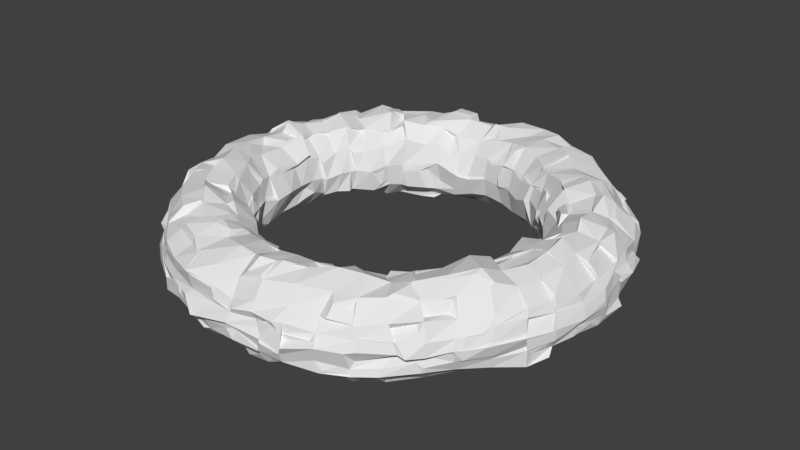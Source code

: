 # Source: station1.blend  (saved by Blender 2.79.0; exported with 4.5.12 LTS)
import bpy
from mathutils import Matrix  # noqa: F401  (used for matrix-valued properties, if any)

bpy.ops.wm.read_factory_settings(use_empty=True)
scene = bpy.context.scene
scene.name = 'Scene'

# ---- collections
col_collection_1 = bpy.data.collections.new('Collection 1'); scene.collection.children.link(col_collection_1)

# ---- world
world_world = bpy.data.worlds.new('World'); scene.world = world_world
world_world.color = (0.05088, 0.05088, 0.05088)
world_world.use_sun_shadow = False
world_world.sun_shadow_jitter_overblur = 0.0
world_world.cycles.sampling_method = 'MANUAL'

# ---- meshes
me_torus_001 = bpy.data.meshes.new('Torus.001')
me_torus_001.from_pydata([(1.26, -0.0007292, -0.008393), (1.218, -0.02986, 0.1405), (1.151, -0.0174, 0.1953), (0.9566, 0.02971, 0.2297), (0.8717, 0.02135, 0.1954), (0.7446, -0.01108, 0.1412), (0.7229, 0.01372, -0.01478), (0.7734, -0.008534, -0.1252), (0.8892, -0.01063, -0.1782), (0.9797, 0.02278, -0.2469), (1.139, -0.02598, -0.1995), (1.214, 0.01403, -0.1439), (1.234, 0.1731, 0.02665), (1.199, 0.1428, 0.1319), (1.112, 0.1521, 0.1941), (0.9819, 0.1084, 0.2115), (0.8966, 0.07461, 0.186), (0.7805, 0.08785, 0.1302), (0.7239, 0.09356, 0.0007448), (0.7592, 0.08738, -0.109), (0.8714, 0.1213, -0.2075), (0.9657, 0.1449, -0.2844), (1.113, 0.1461, -0.2105), (1.209, 0.1654, -0.1501), (1.231, 0.2881, 0.0291), (1.165, 0.3063, 0.1347), (1.073, 0.2879, 0.2199), (0.9491, 0.2365, 0.257), (0.7634, 0.1725, 0.1077), (0.7414, 0.1921, -0.007432), (0.7598, 0.1879, -0.1192), (0.8463, 0.2258, -0.228), (0.9831, 0.2628, -0.2744), (1.112, 0.311, -0.1987), (1.173, 0.2828, -0.1536), (1.179, 0.4543, 0.01485), (1.118, 0.4316, 0.1219), (1.008, 0.4188, 0.2013), (0.9368, 0.372, 0.2342), (0.7935, 0.3572, 0.2036), (0.765, 0.3615, 0.1725), (0.715, 0.267, -0.0366), (0.7397, 0.2496, -0.1379), (0.8532, 0.3623, -0.2205), (0.9678, 0.3609, -0.2155), (1.053, 0.4194, -0.1923), (1.085, 0.5065, -0.1059), (1.015, 0.608, 0.151), (0.9652, 0.5498, 0.2243), (0.9162, 0.5089, 0.2694), (0.7618, 0.3999, 0.211), (0.7216, 0.3964, 0.176), (0.6834, 0.362, -0.05005), (0.7077, 0.4156, -0.1314), (0.7766, 0.4828, -0.2076), (0.8778, 0.4754, -0.2053), (0.9672, 0.5468, -0.2095), (1.02, 0.6283, -0.113), (0.9746, 0.7942, -0.02433), (0.9462, 0.6947, 0.09535), (0.8961, 0.6583, 0.1998), (0.8402, 0.6247, 0.2836), (0.69, 0.536, 0.1957), (0.6446, 0.4942, 0.09048), (0.6303, 0.444, -0.003175), (0.6143, 0.498, -0.1195), (0.6826, 0.5429, -0.2119), (0.8288, 0.6516, -0.2468), (0.9027, 0.702, -0.2006), (0.9812, 0.7736, -0.1303), (0.9359, 0.88, -0.02583), (0.8743, 0.8008, 0.1006), (0.8076, 0.7847, 0.1998), (0.7124, 0.6817, 0.2568), (0.6016, 0.6088, 0.2209), (0.5476, 0.5965, 0.1185), (0.5204, 0.5428, 0.01402), (0.5378, 0.5754, -0.08784), (0.5944, 0.602, -0.1938), (0.7284, 0.7406, -0.2436), (0.8134, 0.7745, -0.2167), (0.8781, 0.855, -0.1275), (0.7796, 1.025, 0.01081), (0.6866, 0.8755, 0.2149), (0.5815, 0.7638, 0.2312), (0.4853, 0.6653, 0.21), (0.4698, 0.6494, 0.1196), (0.4977, 0.5462, -0.01526), (0.5091, 0.6051, -0.101), (0.543, 0.6622, -0.1959), (0.6243, 0.8066, -0.2358), (0.6807, 0.9062, -0.226), (0.7658, 0.9642, -0.1149), (0.6173, 1.091, -0.00488), (0.5491, 0.9697, 0.2328), (0.5012, 0.8473, 0.2443), (0.4342, 0.6967, 0.2087), (0.3846, 0.6583, 0.1092), (0.3501, 0.6494, 0.01025), (0.3885, 0.6853, -0.163), (0.4038, 0.7238, -0.1905), (0.5289, 0.8556, -0.2227), (0.5599, 0.9678, -0.2109), (0.6028, 1.056, -0.1437), (0.4598, 1.151, -0.009813), (0.4477, 1.164, 0.09204), (0.4377, 0.9898, 0.2454), (0.4054, 0.9224, 0.2567), (0.2826, 0.7108, 0.09112), (0.2768, 0.6822, -0.01841), (0.3344, 0.7206, -0.1492), (0.378, 0.8027, -0.1881), (0.4077, 0.9217, -0.2438), (0.4162, 1.011, -0.2272), (0.4616, 1.083, -0.1351), (0.3274, 1.175, -0.009996), (0.324, 1.172, 0.1361), (0.2708, 1.113, 0.2046), (0.1742, 0.8184, 0.2069), (0.2076, 0.7522, 0.1157), (0.1866, 0.7335, -0.005166), (0.2032, 0.7595, -0.1455), (0.227, 0.8395, -0.2155), (0.2383, 0.959, -0.2545), (0.3183, 1.095, -0.1744), (0.3279, 1.167, -0.102), (0.1759, 1.234, -0.01068), (0.1523, 1.205, 0.1419), (0.2011, 1.146, 0.214), (0.1321, 0.8289, 0.1991), (0.133, 0.7561, 0.121), (0.0934, 0.7598, -0.01389), (0.1167, 0.7849, -0.1319), (0.1152, 0.8849, -0.2432), (0.1252, 0.9883, -0.251), (0.1526, 1.106, -0.2032), (0.1616, 1.194, -0.1143), (-7.901e-05, 1.251, -0.0206), (-0.01326, 1.23, 0.1211), (-0.04565, 0.974, 0.2375), (-0.03417, 0.9046, 0.2017), (0.04653, 0.7681, 0.09768), (0.005159, 0.7644, -0.004129), (3.433e-05, 0.7879, -0.1171), (-0.05688, 0.858, -0.1985), (0.01761, 0.9707, -0.2457), (-0.02794, 1.067, -0.2061), (-0.01125, 1.165, -0.1046), (-0.1514, 1.225, -0.0457), (-0.1715, 1.219, 0.1097), (-0.08395, 0.9814, 0.2491), (-0.0885, 0.8928, 0.2051), (-0.09023, 0.7413, -0.02674), (-0.09549, 0.7805, -0.1322), (-0.1229, 0.873, -0.2146), (-0.1824, 0.9627, -0.2227), (-0.1507, 1.14, -0.1846), (-0.1509, 1.186, -0.1208), (-0.3091, 1.201, -0.005072), (-0.3218, 1.174, 0.09285), (-0.2821, 1.071, 0.2387), (-0.2821, 1.004, 0.2479), (-0.2939, 0.8474, 0.1617), (-0.2378, 0.7541, 0.08247), (-0.1604, 0.7173, -0.01882), (-0.1911, 0.7397, -0.1151), (-0.2136, 0.877, -0.2193), (-0.2555, 0.9867, -0.2179), (-0.2936, 1.108, -0.1887), (-0.3127, 1.17, -0.1452), (-0.4446, 1.151, 0.0486), (-0.4725, 1.121, 0.1186), (-0.3961, 1.058, 0.2461), (-0.375, 0.9755, 0.2605), (-0.3609, 0.8127, 0.2138), (-0.3275, 0.7307, 0.1435), (-0.3005, 0.7067, 0.03026), (-0.3015, 0.7392, -0.09248), (-0.3602, 0.76, -0.2293), (-0.3801, 0.8844, -0.2316), (-0.465, 1.027, -0.2222), (-0.4508, 1.1, -0.1511), (-0.616, 1.096, 0.002293), (-0.6444, 1.049, 0.1166), (-0.5067, 0.8444, 0.2429), (-0.432, 0.7502, 0.2238), (-0.3819, 0.697, 0.1272), (-0.3823, 0.6627, 0.01385), (-0.4522, 0.7362, -0.2362), (-0.5072, 0.8516, -0.2491), (-0.569, 0.9662, -0.2263), (-0.5932, 1.04, -0.126), (-0.7441, 0.9846, -0.04063), (-0.7521, 0.9694, 0.1126), (-0.7173, 0.8636, 0.2182), (-0.6266, 0.7938, 0.2344), (-0.5316, 0.6768, 0.2502), (-0.4678, 0.6341, 0.157), (-0.4813, 0.6143, 0.0008079), (-0.5063, 0.6189, -0.1351), (-0.5664, 0.6839, -0.2228), (-0.6397, 0.8061, -0.2711), (-0.711, 0.8647, -0.197), (-0.7366, 0.934, -0.107), (-0.8404, 0.8622, -0.02349), (-0.8381, 0.8365, 0.1224), (-0.7671, 0.8089, 0.2329), (-0.6756, 0.7527, 0.2504), (-0.6162, 0.6099, 0.1878), (-0.5715, 0.5411, 0.1164), (-0.5421, 0.5288, 0.005282), (-0.5438, 0.5621, -0.1251), (-0.607, 0.617, -0.228), (-0.6874, 0.7152, -0.2605), (-0.8267, 0.7634, -0.1948), (-0.8795, 0.8497, -0.09707), (-0.9349, 0.8045, -0.06538), (-0.923, 0.7625, 0.1282), (-0.8997, 0.6663, 0.227), (-0.8482, 0.5974, 0.2261), (-0.7066, 0.5348, 0.1952), (-0.6203, 0.4317, 0.108), (-0.5724, 0.4298, -0.009901), (-0.5817, 0.459, -0.1401), (-0.6747, 0.5527, -0.1821), (-0.8018, 0.6208, -0.2331), (-0.9321, 0.6575, -0.1864), (-0.9688, 0.7496, -0.1349), (-1.069, 0.602, 0.01587), (-0.9609, 0.5767, 0.2239), (-0.9006, 0.5169, 0.251), (-0.746, 0.4504, 0.2158), (-0.6676, 0.3847, 0.09941), (-0.647, 0.3838, -0.004663), (-0.6842, 0.3827, -0.133), (-0.7894, 0.4189, -0.1788), (-0.8955, 0.485, -0.2273), (-0.9967, 0.5684, -0.2068), (-1.058, 0.6161, -0.1628), (-1.108, 0.4702, 0.004234), (-1.103, 0.4146, 0.1467), (-1.028, 0.3787, 0.2081), (-0.9272, 0.3773, 0.2427), (-0.8217, 0.3346, 0.207), (-0.7529, 0.3117, 0.1332), (-0.7405, 0.3003, -0.1329), (-0.8164, 0.3165, -0.1788), (-0.926, 0.3923, -0.2292), (-1.031, 0.4536, -0.2053), (-1.113, 0.4691, -0.1319), (-1.218, 0.3204, -0.005896), (-1.153, 0.3299, 0.1414), (-1.073, 0.296, 0.2217), (-0.9746, 0.2651, 0.2482), (-0.8663, 0.2092, 0.2034), (-0.7613, 0.1942, 0.1098), (-0.7338, 0.1864, -0.01271), (-0.7733, 0.2196, -0.1275), (-0.843, 0.2294, -0.1973), (-0.9616, 0.2078, -0.2494), (-1.063, 0.2958, -0.1915), (-1.208, 0.3405, -0.0935), (-1.194, 0.2088, -0.02713), (-1.151, 0.1086, 0.1178), (-1.116, 0.1461, 0.1839), (-1.001, 0.1384, 0.2236), (-0.8565, 0.1538, 0.2055), (-0.7688, 0.1049, 0.1292), (-0.7472, 0.115, -0.006078), (-0.7627, 0.1446, -0.09446), (-0.8557, 0.1392, -0.2183), (-0.9992, 0.09491, -0.2352), (-1.109, 0.1229, -0.2138), (-1.171, 0.1198, -0.1365), (-1.223, 0.003419, 0.02512), (-1.204, -0.00353, 0.1431), (-1.147, 0.01116, 0.208), (-1.015, 0.007385, 0.2327), (-0.8928, 0.06873, 0.2192), (-0.775, 0.003123, 0.104), (-0.7471, 0.02776, -0.007083), (-0.7869, 0.00974, -0.1391), (-0.8643, 0.006799, -0.2312), (-0.9949, -0.01295, -0.2358), (-1.095, -0.004819, -0.2184), (-1.173, 0.008699, -0.1284), (-1.243, -0.1439, -0.01351), (-1.193, -0.1486, 0.124), (-1.133, -0.1831, 0.2149), (-1.013, -0.1405, 0.249), (-0.761, -0.1087, 0.1179), (-0.7114, -0.09478, 0.008751), (-0.7723, -0.1105, -0.1308), (-0.8753, -0.1188, -0.1863), (-0.9946, -0.1123, -0.2281), (-1.107, -0.1405, -0.2111), (-1.198, -0.1194, -0.1305), (-1.207, -0.3284, 0.0007991), (-1.174, -0.2942, 0.1324), (-1.093, -0.3093, 0.1873), (-0.9953, -0.2492, 0.2353), (-0.751, -0.1802, 0.1069), (-0.7002, -0.2011, 0.001233), (-0.7428, -0.2526, -0.1389), (-0.8548, -0.2452, -0.2306), (-0.9626, -0.3023, -0.2792), (-1.089, -0.3017, -0.2077), (-1.18, -0.3088, -0.1315), (-1.145, -0.5118, 0.03057), (-1.171, -0.4349, 0.1329), (-1.052, -0.4323, 0.2127), (-0.8973, -0.4325, 0.23), (-0.7775, -0.3334, 0.2034), (-0.7312, -0.3057, 0.1227), (-0.7163, -0.2867, 0.02604), (-0.7379, -0.3414, -0.1048), (-0.8386, -0.3337, -0.2291), (-0.9146, -0.3878, -0.2667), (-1.017, -0.4644, -0.2397), (-1.085, -0.4869, -0.1583), (-1.07, -0.6282, -0.01254), (-0.9645, -0.5329, 0.2307), (-0.8848, -0.503, 0.2384), (-0.719, -0.4636, 0.2126), (-0.6823, -0.4106, 0.1217), (-0.6659, -0.416, 0.02541), (-0.6874, -0.4056, -0.1086), (-0.7651, -0.4283, -0.2021), (-0.871, -0.4973, -0.2449), (-0.9803, -0.569, -0.2157), (-1.057, -0.6027, -0.1267), (-0.9814, -0.7476, -0.02019), (-0.9359, -0.7406, 0.1417), (-0.8841, -0.7165, 0.2061), (-0.7685, -0.6303, 0.2431), (-0.661, -0.5496, 0.1786), (-0.6417, -0.4765, 0.07206), (-0.6427, -0.4886, -0.005622), (-0.6385, -0.484, -0.1106), (-0.8168, -0.6042, -0.242), (-0.8898, -0.6982, -0.2086), (-0.971, -0.7254, -0.1385), (-0.8701, -0.9078, -0.04153), (-0.852, -0.8343, 0.1238), (-0.8313, -0.782, 0.1955), (-0.7169, -0.6999, 0.2715), (-0.6221, -0.6232, 0.2041), (-0.5571, -0.5371, 0.06665), (-0.5362, -0.5576, -0.01576), (-0.5765, -0.5529, -0.1038), (-0.6028, -0.6265, -0.2222), (-0.6665, -0.7014, -0.2641), (-0.8376, -0.7814, -0.2049), (-0.889, -0.8014, -0.1581), (-0.7727, -0.9742, -0.003724), (-0.7263, -0.9494, 0.1429), (-0.6739, -0.8754, 0.1785), (-0.6193, -0.7996, 0.2366), (-0.5492, -0.7109, 0.2194), (-0.4927, -0.6009, 0.07288), (-0.4565, -0.6176, -0.003513), (-0.4273, -0.6198, -0.08987), (-0.5141, -0.6762, -0.2254), (-0.6216, -0.7603, -0.2668), (-0.6898, -0.8744, -0.1775), (-0.7116, -0.9606, -0.131), (-0.6405, -1.068, 0.01178), (-0.5924, -1.07, 0.1383), (-0.5777, -0.9849, 0.1788), (-0.5044, -0.8762, 0.2161), (-0.4507, -0.7708, 0.2197), (-0.3964, -0.6554, 0.1006), (-0.3868, -0.6369, 0.01705), (-0.4036, -0.6714, -0.1271), (-0.4384, -0.7156, -0.1915), (-0.5036, -0.8494, -0.2428), (-0.5826, -0.9554, -0.2112), (-0.6295, -1.069, -0.1512), (-0.4711, -1.147, 0.007975), (-0.4522, -1.142, 0.1247), (-0.4163, -1.052, 0.1745), (-0.3777, -0.885, 0.2551), (-0.3472, -0.8176, 0.2257), (-0.3064, -0.7257, 0.1246), (-0.2993, -0.6734, -0.00918), (-0.3255, -0.7097, -0.1538), (-0.335, -0.7951, -0.2226), (-0.3797, -0.937, -0.2631), (-0.4334, -1.031, -0.2281), (-0.4861, -1.112, -0.1225), (-0.3142, -1.206, 0.003911), (-0.2755, -1.208, 0.1333), (-0.3171, -1.108, 0.1865), (-0.2761, -0.9233, 0.2488), (-0.2634, -0.8448, 0.2248), (-0.1794, -0.7695, 0.1083), (-0.1706, -0.7497, 0.009157), (-0.234, -0.7577, -0.1488), (-0.2286, -0.8108, -0.217), (-0.2955, -0.9718, -0.2646), (-0.2836, -1.06, -0.2152), (-0.3293, -1.152, -0.1305), (-0.176, -1.273, -0.02837), (-0.1188, -1.21, 0.1143), (-0.1097, -0.871, 0.2138), (-0.1207, -0.8074, 0.09985), (-0.1126, -0.7931, -0.01842), (-0.09851, -0.7799, -0.1444), (-0.1412, -0.8536, -0.2275), (-0.1798, -1.12, -0.2106), (-0.1979, -1.205, -0.1347), (0.01118, -1.25, -0.002751), (0.0466, -1.233, 0.0751), (0.03168, -1.113, 0.212), (0.03663, -1.033, 0.2595), (0.016, -0.8839, 0.2197), (0.01925, -0.7975, 0.1119), (0.03198, -0.7427, -0.005716), (0.03664, -0.7452, -0.1287), (0.003408, -0.8802, -0.2166), (0.02184, -1.029, -0.2452), (0.0361, -1.139, -0.2192), (0.01188, -1.192, -0.06569), (0.1732, -1.179, 0.001203), (0.1391, -1.208, 0.08665), (0.1095, -1.102, 0.2193), (0.107, -0.9982, 0.2457), (0.1054, -0.8539, 0.2122), (0.1058, -0.7451, 0.006014), (0.09438, -0.7833, -0.09848), (0.1221, -0.9048, -0.2352), (0.1649, -1.011, -0.281), (0.1646, -1.137, -0.2082), (0.1519, -1.178, -0.121), (0.3407, -1.186, 0.0107), (0.2756, -1.211, 0.08598), (0.2039, -0.9758, 0.2493), (0.224, -0.8701, 0.2254), (0.2033, -0.7385, 0.151), (0.1642, -0.7128, 0.0297), (0.1746, -0.7413, -0.07684), (0.2339, -0.8721, -0.2241), (0.2659, -0.9726, -0.2516), (0.2892, -1.096, -0.1731), (0.2473, -1.158, -0.1203), (0.4709, -1.155, 0.03777), (0.4985, -1.095, 0.1374), (0.4963, -1.042, 0.1918), (0.3907, -0.8845, 0.2484), (0.33, -0.821, 0.2143), (0.2936, -0.7422, 0.1307), (0.2743, -0.6728, -0.02959), (0.3087, -0.7207, -0.1153), (0.351, -0.8754, -0.2255), (0.3705, -0.9564, -0.2485), (0.3834, -1.042, -0.2157), (0.4975, -1.124, -0.1198), (0.6412, -1.063, 0.004404), (0.6044, -1.041, 0.1217), (0.5634, -0.9846, 0.1767), (0.4619, -0.8561, 0.256), (0.3821, -0.7737, 0.2205), (0.3956, -0.6883, 0.1052), (0.3779, -0.6549, -0.03969), (0.3651, -0.7099, -0.122), (0.4413, -0.7611, -0.212), (0.5231, -0.8527, -0.2592), (0.5642, -0.9421, -0.2318), (0.6068, -1.042, -0.1352), (0.7924, -0.9671, 0.008846), (0.7096, -0.9393, 0.09628), (0.6851, -0.8583, 0.2302), (0.6254, -0.779, 0.225), (0.4915, -0.6541, 0.1818), (0.476, -0.613, 0.1269), (0.4513, -0.6102, -0.02175), (0.5032, -0.5894, -0.1591), (0.5069, -0.6884, -0.2122), (0.6231, -0.796, -0.2815), (0.6561, -0.8886, -0.2344), (0.6987, -0.9822, -0.1448), (0.8693, -0.8724, -0.003774), (0.8049, -0.8465, 0.1441), (0.7824, -0.7935, 0.1976), (0.7005, -0.7195, 0.2366), (0.5996, -0.6155, 0.1974), (0.5577, -0.5569, 0.1237), (0.5339, -0.5431, -0.00702), (0.5707, -0.5458, -0.1337), (0.6506, -0.6084, -0.2286), (0.6946, -0.7003, -0.2778), (0.7452, -0.7752, -0.2254), (0.8527, -0.8597, -0.08976), (0.9874, -0.7615, -0.0004586), (0.8849, -0.7363, 0.1436), (0.8828, -0.6983, 0.2034), (0.7937, -0.6241, 0.2566), (0.6932, -0.5281, 0.2148), (0.6335, -0.479, 0.1092), (0.6279, -0.4831, -0.009097), (0.6976, -0.5533, -0.2423), (0.7672, -0.5854, -0.2485), (0.9199, -0.7051, -0.145), (0.9442, -0.7445, -0.1139), (1.059, -0.6528, 0.0236), (1.086, -0.5823, 0.1159), (0.9807, -0.5216, 0.243), (0.8999, -0.5127, 0.2839), (0.7533, -0.4019, 0.2493), (0.6648, -0.375, 0.1172), (0.6442, -0.3628, 0.03258), (0.715, -0.4131, -0.08893), (0.7778, -0.4767, -0.235), (0.8687, -0.4892, -0.211), (0.953, -0.5823, -0.16), (1.04, -0.6079, -0.1338), (1.142, -0.4958, 0.01238), (1.125, -0.4665, 0.1367), (1.036, -0.4223, 0.2), (0.9322, -0.4024, 0.2328), (0.8085, -0.3153, 0.2254), (0.7114, -0.311, 0.1096), (0.6927, -0.3042, -0.007174), (0.7171, -0.3383, -0.1217), (0.7895, -0.4118, -0.2221), (0.9082, -0.4306, -0.2043), (1.044, -0.4428, -0.2033), (1.14, -0.4772, -0.1571), (1.213, -0.3568, 0.01108), (1.161, -0.3346, 0.1283), (1.086, -0.2967, 0.1869), (0.9922, -0.2763, 0.233), (0.8717, -0.2217, 0.2203), (0.7603, -0.2416, 0.1522), (0.7422, -0.2035, -0.01173), (0.7605, -0.2385, -0.134), (1.11, -0.3365, -0.2023), (1.185, -0.3611, -0.1452), (1.253, -0.1829, -0.003653), (1.099, -0.1511, 0.2162), (1.004, -0.1216, 0.2298), (0.9143, -0.1169, 0.2218), (0.7783, -0.1119, 0.1501), (0.757, -0.07013, 0.009994), (0.7788, -0.07355, -0.1128), (0.847, -0.09873, -0.1854), (-1.231, 0.00408, 0.1218), (1.258, -0.0126, 0.0202), (0.7592, -0.9652, 0.07229), (-0.9391, -0.7607, 0.07638), (0.1511, -1.183, 0.04174), (-0.007535, 1.242, 0.06499), (0.9879, 0.7059, 0.0576), (0.02899, -1.224, 0.04703), (0.9865, -0.7356, 0.06839), (-0.7558, 1.02, 0.05361), (-1.197, -0.1163, 0.0773), (1.199, 0.135, 0.07746), (0.3526, 1.205, 0.08761), (0.7559, 1.003, 0.0485), (-0.2676, -1.191, 0.04411), (1.06, -0.6155, 0.09655), (0.6571, -1.03, 0.06872), (0.1482, 1.225, 0.08456), (0.441, -1.153, 0.02422), (-1.119, 0.4553, 0.08011), (-0.1063, -1.206, 0.03636), (-0.8532, -0.8645, 0.05329), (-0.647, 1.116, 0.07141), (-1.188, -0.2844, 0.05742), (1.191, 0.2929, 0.07386), (-1.153, -0.5057, 0.06272), (1.173, 0.417, 0.05085), (1.135, -0.4821, 0.1027), (-0.4554, -1.139, 0.06307), (1.187, -0.3353, 0.08166), (-0.7379, -0.9728, 0.1019), (-0.4815, 1.14, 0.09584), (-1.185, 0.3122, 0.07288), (0.3084, -1.197, 0.03867), (-1.076, -0.6113, 0.0174), (0.6033, 1.088, 0.04382), (1.039, 0.6394, 0.07053), (-0.1738, 1.221, 0.06452), (0.8426, -0.8889, 0.1056), (-0.5838, -1.082, 0.1036), (-0.9405, 0.7741, 0.05191), (-0.3308, 1.176, 0.06432), (-1.179, 0.1576, 0.08208), (-0.8564, 0.8576, 0.0419), (1.236, -0.1697, 0.05015), (0.4714, 1.161, 0.05785), (1.141, -0.4803, -0.06994), (-0.7595, -0.9855, -0.1129), (-0.4905, -1.105, -0.0366), (0.791, 0.9947, -0.07467), (-1.173, -0.3296, -0.05864), (1.109, 0.4889, -0.0862), (0.1696, -1.199, -0.05004), (-0.9362, 0.7686, -0.08317), (0.8332, -0.855, -0.03392), (-0.007092, -1.22, -0.008639), (1.206, -0.3571, -0.05068), (-1.217, 0.3492, -0.05166), (0.4377, 1.157, -0.05058), (-1.086, -0.4811, -0.04232), (-0.1499, 1.212, -0.07216), (-0.8649, 0.8736, -0.05588), (1.051, 0.6173, -0.07403), (0.7536, -0.9298, -0.0261), (-0.1574, -1.235, -0.03206), (-0.622, -1.074, -0.07385), (-0.7502, 0.974, -0.07397), (1.199, -0.1548, -0.0767), (-1.056, -0.6154, -0.04978), (-0.9717, -0.7613, -0.05505), (-1.224, -0.02942, -0.02062), (1.24, 0.03373, -0.09135), (0.3096, 1.177, -0.06746), (-0.00916, 1.227, -0.0706), (0.609, -1.035, -0.06585), (-0.8549, -0.9232, -0.1169), (0.4901, -1.117, -0.07226), (0.9978, 0.7646, -0.06682), (0.9556, -0.7722, -0.0558), (-0.4592, 1.147, -0.03613), (-1.1, 0.4943, -0.06986), (-0.601, 1.096, -0.04496), (-0.3574, -1.179, -0.04254), (-1.224, -0.1549, -0.04713), (1.247, 0.1752, -0.09875), (0.9252, 0.8983, -0.06609), (1.044, -0.6217, -0.08093), (-0.3104, 1.188, -0.09333), (0.2906, -1.204, -0.06026), (-1.072, 0.6043, -0.0736), (0.1349, 1.222, -0.09392), (-0.7844, -0.6212, -0.2503), (-0.6938, -0.721, -0.271), (-0.1629, -1.121, 0.1859), (-0.02264, -1.116, 0.1619), (-0.8581, 0.3496, -0.2009), (-0.9337, 0.3774, -0.2518), (0.004846, 0.8849, 0.2002), (-0.1117, 0.8683, 0.1645), (0.4748, 0.6359, 0.1051), (0.4664, 0.6015, 0.006023), (1.059, -0.6713, 0.01053), (1.151, -0.5114, 0.0134), (-0.3667, 0.6826, -0.1399), (-0.431, 0.7405, -0.1914), (-0.48, -0.6278, -0.1331), (-0.4447, -0.7018, -0.1793), (0.8563, -0.5126, -0.2306), (0.9322, -0.5834, -0.1905), (0.913, 0.1312, 0.2038), (0.8127, 0.09347, 0.149), (-0.6609, -0.4313, 0.1062), (-0.6589, -0.502, 0.09786), (-0.5376, 0.8816, -0.2466), (-0.646, 0.832, -0.2765), (-0.9375, 0.2507, 0.2576), (-0.8593, 0.2496, 0.2135), (-0.8895, -0.7212, -0.2031), (-0.9334, 0.2719, -0.2567), (-0.9841, 0.1285, -0.2536), (0.8821, 0.5028, -0.2057), (0.828, 0.6414, -0.268), (-0.3471, 0.8336, 0.2511), (-0.4051, 0.7769, 0.2499), (0.1998, -0.7207, 0.0462), (0.2359, -0.7525, -0.1068), (0.4108, 0.707, -0.1901), (0.3839, 0.8051, -0.191), (0.8628, 0.8282, 0.1154), (0.7942, 0.8027, 0.1778), (-0.8883, -0.1436, 0.2078), (-0.7699, -0.1366, 0.1509), (0.3786, 0.6626, 0.01897), (0.8765, 0.8587, -0.1394), (0.7382, 0.9372, -0.1442), (-1.04, -0.4343, 0.2146), (-0.9698, -0.5576, 0.2196), (0.7342, 0.2659, -0.1335), (0.7049, 0.3895, -0.1106), (0.7714, -0.09305, -0.1275), (0.8429, -0.1184, -0.1946), (-1.239, -0.1726, 0.0001596), (-1.222, -0.3082, 0.0146), (0.9087, -0.06734, -0.1767), (1.072, -0.4061, -0.1866), (1.077, -0.2884, -0.1723), (-0.2576, 1.059, 0.199), (-0.4177, 1.038, 0.2017), (0.1834, 0.7896, -0.1603), (0.139, 0.7882, -0.1132), (-0.7987, 0.586, 0.2203), (-0.7292, 0.5154, 0.186), (-0.243, -0.7289, 0.1164), (-0.1446, -0.7425, 0.1259), (-0.1527, 1.194, 0.1413), (-0.1118, 1.085, 0.2006), (0.253, -0.9462, 0.2416), (0.2463, -0.8455, 0.1964), (0.3394, -1.229, -0.01608), (0.4817, -1.159, 0.006738), (0.2137, 0.8458, 0.2285), (0.1924, 0.7617, 0.1248), (-0.9078, 0.3594, 0.2429), (-0.8099, 0.3363, 0.2132), (-0.48, 0.608, -0.04053), (-0.4651, 0.6285, -0.1394), (1.17, 0.3188, 0.128), (1.13, 0.4743, 0.09183), (0.8853, -0.6709, 0.2064), (0.8118, -0.6344, 0.2479), (0.6091, -0.6481, 0.2181), (0.5642, -0.5493, 0.1659), (0.6606, 0.3761, -0.02004), (0.6026, 0.4597, 0.004271), (0.7732, 0.6145, 0.2711), (0.6732, 0.5306, 0.2215), (-0.3207, -0.8279, -0.2296), (-0.3515, -0.9124, -0.2561), (0.1885, 1.265, 0.002379), (-0.003811, 1.275, 0.004744), (1.173, 0.3119, -0.05295), (1.158, 0.3083, -0.1283), (-0.7846, 0.08706, -0.04994), (-0.7682, 0.0939, -0.1032), (-0.7936, -0.8001, -0.2179), (0.1531, 1.024, -0.2651), (0.1883, 1.113, -0.2368), (0.3032, -0.7292, -0.1212), (0.3466, -0.8171, -0.1972), (-0.7743, -0.4321, -0.1997), (-0.6825, -0.5421, -0.2048), (-0.06608, 1.074, -0.2367), (-0.1473, 1.101, -0.2261), (1.239, 0.01233, 0.06752), (1.204, -0.02787, 0.1199), (1.101, -0.04043, -0.2015), (1.106, 0.09304, -0.2515), (1.134, -0.4751, -0.04951), (1.143, -0.4392, -0.101), (-0.9916, -0.1526, -0.2484), (-1.092, -0.168, -0.2293), (-0.8553, 0.1564, 0.235), (-0.7292, 0.3012, 0.1159), (-0.7328, 0.1895, 0.08443), (-0.1276, -0.9989, 0.2438), (-0.02416, -1.003, 0.2362), (0.7788, -0.9645, 0.06389), (0.7343, -0.9533, 0.1357), (-0.7385, -0.9822, -0.08255), (-0.6994, -0.9448, -0.1085), (0.6132, 0.4963, -0.1135), (0.5986, 0.5678, -0.1016), (-0.001323, -1.203, -0.1228), (0.1646, -1.2, -0.1166), (-0.4884, -0.5992, -0.03061), (-0.9866, -0.7456, 0.05532), (-0.9974, -0.7126, 0.1033), (0.6706, -0.896, -0.1984), (0.7959, -0.7786, -0.2025), (0.4964, 0.834, -0.2314), (0.393, 0.9253, -0.2432), (0.9649, -0.2399, 0.2187), (0.8692, -0.2124, 0.2025), (0.4532, -0.7567, -0.1791), (0.4831, -0.659, -0.1696), (0.8994, -0.5538, 0.2717), (0.04215, 0.7828, -0.09761), (0.8816, 0.859, 0.05954), (0.3884, -0.8876, 0.2652), (0.4021, 0.6654, 0.09964), (0.7786, 0.2066, -0.1344), (0.7916, 0.243, -0.2105), (-1.124, -0.4616, 0.1098), (-1.059, -0.5836, 0.1151), (0.796, 0.3818, 0.1696), (0.7432, 0.4718, 0.1745), (1.191, -0.0281, -0.1259), (1.201, -0.1834, -0.1148), (0.6628, -0.5709, -0.2048), (0.6852, -0.5302, -0.2066), (-0.2654, -0.8137, 0.1908), (-0.1265, -0.8605, 0.2181), (-0.8034, -0.7902, 0.2135), (-0.7251, -0.711, 0.254), (-1.005, 0.5563, -0.2059), (-1.042, 0.4361, -0.2426), (-0.97, 0.7374, -0.1056), (-1.044, 0.6023, -0.1204), (0.5201, -0.85, 0.2602), (0.5947, -0.7717, 0.2119), (-0.2658, -0.9558, 0.2235), (1.167, -0.3097, -0.1179), (-1.162, 0.1431, 0.1469), (-1.125, 0.1754, 0.2011), (-0.6586, 0.4503, 0.1321), (-0.5296, 0.9487, 0.2264), (-0.4846, 0.8828, 0.2354), (-0.2572, 0.9683, 0.2382), (-0.3808, 0.9482, 0.2595), (0.7154, 0.8656, 0.1844), (0.4494, -1.023, -0.2062), (0.4786, -1.134, -0.1344), (-0.4772, 1.102, -0.1167), (-0.6094, 1.042, -0.1202), (0.9986, 0.1312, 0.241), (0.357, 1.136, 0.1698), (0.2809, 1.087, 0.2435), (-0.0054, 0.9955, -0.2472), (-0.1643, 1.023, -0.2402), (-0.7315, 0.9384, 0.142), (-0.7211, 0.8767, 0.2035), (0.8545, -0.8603, 0.1521), (0.7713, -0.8229, 0.1839), (-1.071, -0.4217, -0.2004), (-1.105, -0.4766, -0.1306), (-0.1197, 0.994, 0.2266), (0.622, 1.057, -0.06962), (0.6013, 1.036, -0.1302), (1.003, 0.7537, 0.04781), (0.9684, 0.7133, 0.09331), (1.182, 0.3219, 0.04056), (1.129, 0.5004, -0.01254), (0.4302, 1.022, 0.2109), (0.3859, 0.925, 0.2424), (1.209, -0.3851, 0.01094), (-0.6917, 0.8876, -0.2093), (-0.7934, 0.7722, -0.2168), (0.6231, -0.4788, 0.1246), (0.6086, -0.4505, -0.008629), (-0.2035, 0.7526, -0.1607), (-0.245, 0.8388, -0.2157), (0.5129, -0.8884, -0.2565), (0.543, -0.9815, -0.2331), (-0.7791, 0.01865, -0.03654), (1.007, 0.6213, -0.1295), (0.9698, 0.7474, -0.1577), (0.9771, -0.5511, 0.2284), (-0.6386, -0.4987, -0.1289), (-0.5783, -0.5635, -0.1264), (-0.811, -0.3173, 0.2372), (-0.755, -0.4552, 0.2387), (-0.5433, 0.5671, -0.08602), (-0.5536, 0.4939, -0.11), (-0.2538, 0.8407, 0.1729), (-0.1902, 0.7757, 0.09909), (0.1934, -1.213, -0.00216), (-0.4358, -0.7403, 0.2062), (-0.4017, -0.6468, 0.1386), (-0.2194, -0.8306, -0.227), (-0.2576, -0.9608, -0.2425), (1.205, 0.1686, 0.1393), (-0.456, -1.107, -0.06272), (-0.473, -1.117, -0.09506), (0.7511, 0.9618, -0.08612), (-0.3407, -0.7338, 0.1551), (-0.7394, 0.469, -0.202), (-0.8012, 0.5128, -0.2314), (0.248, 0.8286, -0.2198), (0.2911, 0.9878, -0.2803), (0.3518, -1.103, -0.1557), (0.8414, -0.2504, -0.2443), (0.9385, -0.2551, -0.2448), (-0.9681, 0.1541, 0.2896), (-0.9887, 0.7849, -0.007843), (-1.096, 0.6441, -0.01833), (1.058, 0.6021, 0.1323), (0.9856, 0.5402, 0.2097), (-0.007127, -1.217, 0.04409), (0.005414, -1.191, 0.09094), (-0.3326, -1.098, 0.1847), (-0.8701, -0.2369, 0.2308), (-0.7603, -0.2086, 0.1307), (0.3008, -1.131, 0.1399), (0.2739, -1.053, 0.2107), (0.7472, 0.9081, 0.09586), (1.116, 0.1429, 0.2213), (-0.1266, -0.8442, -0.2334), (-0.03019, -0.8701, -0.2241), (0.8412, 0.8127, -0.1794), (-0.5829, 0.6168, 0.1871), (-0.5429, 0.5658, 0.1255), (0.9407, 0.2509, 0.2349), (0.9313, 0.4102, 0.2095), (0.9582, -0.7688, 0.06228), (0.931, -0.7241, 0.1335), (0.009632, 0.8694, -0.206), (-0.1232, 0.9036, -0.2129), (0.8477, -0.3082, 0.1936), (0.7489, -0.2922, 0.1266), (-0.9736, -0.6163, -0.206), (-0.7591, 0.4276, 0.2287), (-1.213, -0.005687, -0.1497), (-1.223, -0.09233, -0.1444), (0.3944, 0.6672, -0.1323), (0.2882, -0.7549, 0.1261), (0.2365, -0.7082, -0.00228), (-0.9451, 0.7643, 0.1403), (-1.025, 0.6096, 0.1235), (1.143, 0.478, -0.07072), (1.125, 0.4735, -0.09272), (1.048, -0.6076, 0.1322), (1.108, -0.4774, 0.1366), (-0.8593, -0.8436, -0.1265), (-0.3233, 0.7819, -0.2035), (-0.3487, 0.9051, -0.2427), (0.8821, -0.8878, -0.01028), (0.9637, -0.7908, 0.00998), (0.1116, -0.8443, 0.2037), (0.09502, -0.7773, 0.1419), (-0.7216, 0.724, -0.253), (-0.8941, 0.2493, -0.2196), (-0.9032, -0.6999, 0.2029), (-0.8033, -0.6244, 0.2506), (0.8837, -0.08249, 0.2146), (0.23, -0.8148, -0.1774), (-0.7539, 0.107, 0.1579), (-0.7569, 0.01096, 0.1302), (1.1, 0.3084, -0.2048), (0.1905, -1.213, -0.0592), (0.05114, -0.7721, 0.1029), (0.06093, -0.7536, 0.01017), (-0.3951, 0.6529, -0.02853), (0.004931, -1.133, -0.1994), (-0.8657, -0.511, 0.263), (0.7683, 0.981, -0.03318), (0.6254, 1.095, -0.0396), (0.1431, -1.179, 0.1358), (-0.7889, 0.6041, -0.2307), (-0.8826, 0.67, -0.2), (-0.319, 0.7295, -0.1472), (0.7641, 0.0149, 0.1774), (0.7726, -0.06902, 0.1605), (-0.3292, -1.169, -0.1123), (-0.624, -0.6059, 0.229), (-0.6026, -0.558, 0.128), (-1.111, 0.2973, 0.2197), (0.569, -0.5461, -0.1478), (-0.8633, -0.4833, -0.2666), (0.607, -1.041, 0.1144), (1.059, 0.4354, -0.1983), (0.9773, 0.5852, -0.219), (-0.1316, -1.194, 0.1261), (-0.9974, 0.7369, -0.03858), (-0.9797, -0.1331, 0.2425), (-0.5662, 0.4683, -0.02837), (0.718, -1.002, -0.1221), (-1.162, -0.3397, -0.1464), (1.124, -0.1672, -0.1879), (-0.8298, -0.8531, 0.1283), (-0.7442, -0.927, 0.1513), (-0.6641, 0.7149, 0.2592), (0.242, 0.981, 0.2394), (-0.09187, 0.7934, 0.111), (-0.1066, 0.7479, -0.0113), (1.209, -0.1856, 0.1157), (1.105, -0.1513, 0.2163), (0.7579, -0.4628, -0.2211), (-1.092, -0.3, -0.2261), (-0.8778, 0.6872, 0.2069), (-0.9736, 0.5425, 0.1921), (0.717, 0.4061, 0.09453), (0.6258, 0.4544, 0.1159), (0.1168, -0.7679, 0.05004), (-0.7423, -0.2731, 0.146), (-0.731, -0.2783, 0.04068), (-0.8591, 0.8569, 0.01789), (0.3804, -0.6356, -0.05708), (0.3857, -0.6638, -0.1156), (0.7227, 0.2352, -0.02628), (0.7001, 0.3023, -0.01713), (1.091, -0.03705, 0.2252), (0.6902, -0.4176, -0.1455), (0.7127, -0.3059, -0.149), (0.1686, 1.124, 0.235), (0.6082, -0.5112, -0.1278), (-0.273, 1.01, -0.2524), (-0.2264, 1.097, -0.2229), (0.1058, 0.8798, 0.2127), (0.9508, -0.4169, -0.2261), (-0.6574, -0.3888, 0.03788), (0.8256, -0.8782, -0.06055), (0.8437, -0.86, -0.1197), (-0.1313, -0.9651, -0.2264), (0.7493, 0.5475, -0.2401), (0.6442, 0.6172, -0.2404), (0.5274, 0.5937, 0.1371), (0.5421, 0.5718, 0.02274), (-0.8797, 0.0125, 0.1997), (-1.114, 0.1264, -0.2059), (-1.189, 0.1455, -0.1205), (0.6591, -0.4061, 0.107), (0.6309, -0.389, -0.01616), (0.7091, -0.7114, -0.2479), (0.7786, -0.6089, -0.2338), (0.8503, 0.2358, 0.1922), (0.771, 0.2007, 0.08845), (0.344, -0.8137, 0.2049), (0.4975, -0.6013, -0.1338), (1.164, -0.311, 0.158), (0.5683, -0.9638, 0.2102), (0.6675, -0.8927, 0.2164), (-0.6758, -0.3927, -0.07471), (0.7551, -0.1662, -0.03604), (0.7772, -0.1912, -0.1605), (-0.03032, -1.213, -0.0631), (-0.2155, -1.077, -0.2116), (-0.1317, -1.104, -0.2054), (0.8595, 0.5306, 0.2418), (1.189, -0.3291, -0.07196), (0.6922, 0.8965, -0.1913), (0.5782, 0.97, -0.1885), (-1.218, 0.2907, -0.06763), (-1.211, 0.2853, -0.1029), (-0.01139, 1.224, 0.1665), (0.005196, 1.127, 0.2361), (-0.7001, -0.8618, 0.2197), (1.22, 0.1235, 0.1024), (-0.9675, -0.2602, 0.2671), (-0.8921, -0.4126, 0.275), (0.7611, 0.9493, 0.03636), (-0.6323, 0.807, 0.1998), (0.8692, 0.03863, 0.1887), (-0.7037, 0.385, 0.1269), (0.4157, 0.7206, 0.2142), (0.3226, 0.7999, 0.2149), (0.4799, 1.127, 0.09425), (-0.004514, 0.7678, 0.005587), (0.5129, -0.7128, 0.1764), (0.449, -1.082, 0.1264), (0.4517, -0.9974, 0.2098), (0.1901, -0.737, 0.1343), (0.7639, 0.3392, 0.09974), (-0.2862, -0.7227, -0.1147), (-0.2142, -0.7547, -0.129), (-0.3626, 0.6917, -0.01735), (0.7776, 0.08809, -0.1087), (0.8421, 0.1391, -0.1954), (0.914, 0.6995, -0.2035), (-0.7099, 0.1972, -0.01565), (-0.7438, 0.2077, -0.1278), (-0.5178, 0.6909, -0.1914), (1.123, 0.2655, 0.2247), (-0.7722, -0.001454, -0.125), (0.133, 1.019, 0.2171), (-0.009656, 1.007, 0.2377), (-0.4864, -0.8923, 0.2467), (-0.3867, -0.9226, 0.2502), (-1.104, 0.01847, -0.2267), (-1.195, -0.01183, 0.128), (-1.131, -0.009822, 0.1783), (0.4998, 1.112, -0.04538), (0.4459, 1.085, -0.11), (0.008613, 0.7784, 0.1196), (0.1253, -1.108, 0.2021), (1.073, -0.294, 0.2043), (-0.5517, -0.548, -0.04606), (-0.8707, 0.8327, -0.1169), (0.318, 1.091, -0.2414), (-0.497, -0.593, 0.1622), (-0.1563, -1.202, -0.1232), (-1.22, 0.3264, -0.04957), (-1.228, 0.1784, -0.04831), (-0.7065, 0.5316, -0.1812), (0.6064, 0.7609, -0.2438), (1.037, -0.673, 0.07279), (0.6205, -1.053, 0.05468), (1.006, -0.1119, -0.2367), (0.1939, 0.7315, 0.01432), (-0.6634, 0.3495, -0.005862), (-0.6783, 0.2873, -9.967e-05), (-1.098, -0.4999, -0.05588), (-0.8953, 0.468, 0.2485), (-0.8124, 0.828, 0.1506), (-0.7919, 0.7865, 0.2525), (0.7908, 0.4544, -0.2063), (1.066, 0.6114, -0.01488), (0.6681, -0.5425, 0.2006), (0.4931, -0.6339, 0.1436), (-0.26, -0.6959, -0.03043), (-0.1826, -0.7356, -0.03199), (-0.5869, 0.9569, -0.1913), (1.032, -0.03033, -0.2283), (1.031, 0.08463, -0.2822), (0.8305, -0.9582, -0.005647), (0.7214, 0.05436, -0.02302), (-1.076, 0.2995, -0.2049), (-0.5477, 0.5224, -0.01798), (-0.5271, -0.9926, 0.2245), (-0.4218, -1.032, 0.2091), (0.799, -0.3923, -0.2195), (0.465, -1.126, 0.06629), (-0.3108, 1.16, 0.134), (-0.9052, 0.1405, -0.2359), (0.9321, -0.3792, 0.1987), (-0.7099, 0.9565, -0.1333), (-0.6961, -0.565, 0.2251), (-1.142, 0.5038, 0.05187), (-1.117, 0.4963, 0.1132), (0.7017, 0.6305, 0.2492), (0.9949, -0.1183, 0.2378), (0.772, -0.2398, 0.1453), (0.002139, -0.8835, 0.2075), (-0.755, -0.1186, -0.006489), (-0.7695, -0.1238, -0.1257), (-0.5482, 0.6888, 0.2079), (-0.4894, 0.631, 0.1504), (-0.1011, -1.212, 0.06408), (-1.013, -0.6201, -0.1201), (0.1489, 0.8777, -0.2193), (-0.969, -0.277, -0.2833), (-0.8716, 0.8671, -0.05995), (0.9973, -0.000676, 0.2644), (-0.1677, 1.265, -0.03153), (-0.2924, 1.236, -0.001524), (0.4885, 0.8609, 0.2531), (-0.5232, -0.6823, 0.2353), (-0.5117, -0.6789, -0.2096), (-0.6138, -0.618, -0.2053), (-0.9806, -0.03808, 0.2046), (0.07518, 0.7772, 0.1214), (0.4787, 0.6133, -0.1191), (0.5165, 0.6462, -0.2169), (0.721, -0.9882, -0.08184), (-0.4537, -0.7253, -0.2076), (-0.0234, -0.9975, -0.225), (-1.071, -0.299, 0.2003), (-0.7306, -0.2075, 0.02292), (-0.1614, -1.222, -0.0648), (-0.4581, 1.104, 0.1613), (-0.1245, -0.7868, -0.02093), (0.4726, -0.6312, -0.04098), (-0.6062, -1.065, -0.06726), (-0.6323, -1.046, -0.1151), (-1.041, 0.4274, 0.2017), (0.5488, -0.5071, -0.03274), (-0.3637, -0.8011, 0.2031), (-0.2894, -1.211, 0.145), (-0.7419, -0.9924, 0.0253), (-0.6254, -1.074, 0.01132), (-0.6617, 0.3357, -0.1247), (0.631, 0.5759, 0.2142), (0.1145, 0.7426, -0.00978), (0.4158, -0.9204, -0.2415), (1.164, 0.3397, 0.07657), (-1.172, 0.2912, 0.148), (0.1136, -0.7758, -0.1076), (0.1236, -0.847, -0.1916), (1.206, -0.1661, -0.0729), (0.5145, 1.144, -0.01421), (-1.234, 0.1367, -0.05479), (0.6922, -0.7491, 0.2419), (-0.4874, -1.133, -0.006416), (-1.116, -0.5031, 0.05685), (-0.5948, 1.01, 0.1829), (0.7219, 0.7338, -0.2603), (-0.8708, -0.4213, -0.2576), (-1.042, -0.5805, -0.05191), (0.1351, 1.203, 0.1648), (0.4278, -0.761, 0.206), (-0.9203, -0.1518, -0.1934), (-0.8898, -0.2358, -0.2242), (1.132, 0.4713, 0.03758), (0.6014, -1.06, -0.1406), (-0.1622, 0.727, -0.00852), (0.8873, -0.6883, -0.1829), (0.9018, -0.7395, -0.1333), (-0.9468, -0.7686, -0.0198), (-0.9697, -0.7418, -0.1053), (0.6076, 1.051, 0.1115), (0.5611, 0.9957, 0.2186), (-0.7548, 0.9791, -0.02118), (-1.201, -0.1015, 0.1078), (-1.137, -0.1252, 0.1857), (0.775, -0.1007, -0.02155), (0.1333, -1.161, -0.1694), (-1.246, -0.003383, -0.04182), (-1.244, 0.0153, 0.02701), (0.3019, 1.214, -0.01354), (0.7889, 0.332, -0.2364), (-0.706, 0.2714, -0.1166), (0.286, 0.7276, 0.1185), (0.3072, 1.196, -0.07803), (0.1303, 1.211, -0.0847), (0.3105, -1.189, -0.119), (-1.079, -0.6425, 0.000819), (-0.9858, -0.748, 0.01071), (0.9827, 0.7652, -0.0202), (0.4024, -0.6956, 0.1343), (-0.6954, -0.8855, -0.1765), (-0.1026, 0.8126, -0.1583), (-1.048, 0.6061, 0.06747), (1.183, -0.3225, 0.08597), (-0.6373, -0.7954, 0.2447), (1.237, 0.01071, -0.07851), (-0.3382, 1.157, -0.1247), (-0.7063, -0.3489, -0.04833), (0.3299, 1.186, -0.05), (-0.1207, -0.7895, -0.1197), (0.7161, 0.002708, -0.02733), (0.7521, -0.01383, -0.1138), (0.8872, 0.8663, -0.009615), (1.025, 0.4543, 0.193), (0.03375, 1.209, -0.09104), (-0.004975, 1.186, -0.1288), (-1.222, 0.2912, 0.06557), (1.234, 0.07459, 0.01688), (1.223, 0.1902, 0.05214), (0.5954, -1.054, -0.1035), (0.3215, -1.188, 0.08995), (-1.064, -0.6112, 0.04906), (-0.8552, -0.8754, -0.05893), (-1.153, 0.487, -0.02264), (-0.6421, -0.4388, 0.02935), (0.4612, -1.139, -0.07212), (1.047, -0.4321, 0.1889), (0.6216, 1.088, 0.05309), (-1.013, 0.02367, -0.2456), (-0.4646, 1.13, -0.04613), (-0.67, -0.7878, -0.263), (0.5947, -1.094, -0.005121), (-0.6111, 1.071, -0.06694), (0.3993, 1.02, -0.2376), (-0.3053, -1.182, -0.0651), (0.1438, -0.9892, 0.256), (-1.239, -0.08994, -0.04987), (1.074, 0.6454, 0.04851), (0.8843, -0.8748, 0.06441), (-0.8252, -0.3814, -0.2049), (1.225, 0.1741, -0.0604), (1.197, 0.2064, -0.1319), (-0.6131, 1.093, -0.0006313), (-1.097, 0.4537, -0.1545), (-0.8761, -0.862, 0.01379), (-0.9778, 0.7518, 0.06706), (-0.2653, -1.217, -0.002207), (-0.1931, -1.283, -0.02579), (-1.225, 0.1421, 0.05722), (1.223, -0.1642, 0.07347), (-0.321, 1.173, -0.0808), (-0.4616, 1.13, 0.04713), (0.3075, -1.208, -0.06908), (-1.059, 0.6396, -0.05332), (0.5051, 1.165, 0.04036), (0.1484, 1.218, -0.06984), (-1.246, 0.02129, 0.06767), (0.1865, -1.212, 0.06043), (-0.01887, 1.244, 0.05353), (-1.213, -0.1561, 0.04754), (0.3139, 1.217, 0.04989), (0.1406, 1.243, 0.05125), (-0.8994, -0.8629, 0.05465), (-0.6096, 1.1, 0.02661), (-1.201, -0.2899, 0.05159), (1.125, -0.4582, 0.07768), (-0.4707, -1.113, 0.0553), (-0.72, -0.9863, 0.05951), (-0.4966, 1.1, 0.04702), (-0.1833, 1.233, 0.04308), (-0.6038, -1.068, 0.0628), (-0.3152, 1.212, 0.06217), (-0.8894, 0.8204, 0.04312), (1.053, 0.6172, -0.06114), (-0.7558, 0.9758, -0.09729), (0.9913, 0.7411, -0.05998), (0.9888, -0.7527, -0.04705), (0.8783, 0.8812, -0.05838), (1.06, -0.6248, -0.05367)], [], [(493, 624, 1270, 912), (1, 13, 14, 2), (416, 415, 1107, 925), (3, 15, 16, 4), (405, 395, 698, 699), (5, 17, 18, 6), (21, 22, 742, 1088), (7, 19, 20, 8), (8, 20, 21, 9), (145, 134, 731, 813), (10, 22, 23, 11), (623, 58, 1192, 1269), (557, 570, 25, 13), (137, 148, 1118, 725), (14, 26, 27, 15), (219, 220, 697, 696), (24, 12, 1212, 826), (17, 28, 29, 18), (18, 29, 30, 19), (532, 533, 1106, 768), (20, 31, 32, 21), (21, 32, 33, 22), (22, 33, 34, 23), (173, 172, 693, 804), (121, 132, 695, 694), (25, 36, 37, 26), (26, 37, 38, 27), (228, 239, 1217, 870), (621, 342, 1238, 1216), (502, 503, 1171, 1170), (29, 41, 42, 30), (444, 443, 865, 1189), (31, 43, 44, 32), (32, 44, 45, 33), (172, 160, 692, 693), (292, 281, 1048, 1109), (489, 488, 942, 784), (620, 457, 1225, 1213), (37, 48, 49, 38), (531, 540, 1105, 767), (39, 50, 51, 40), (164, 152, 959, 1169), (264, 252, 941, 799), (61, 73, 1104, 720), (43, 54, 55, 44), (44, 55, 56, 45), (272, 271, 665, 994), (536, 526, 690, 691), (582, 552, 59, 47), (47, 59, 60, 48), (48, 60, 61, 49), (565, 240, 1103, 1102), (468, 480, 951, 1168), (456, 622, 1219, 807), (52, 64, 65, 53), (53, 65, 66, 54), (545, 8, 689, 686), (55, 67, 68, 56), (484, 483, 818, 1156), (389, 401, 938, 858), (0, 617, 1199, 1211), (59, 71, 72, 60), (60, 72, 73, 61), (335, 323, 846, 1101), (62, 74, 75, 63), (63, 75, 76, 64), (5, 542, 937, 936), (65, 77, 78, 66), (616, 274, 1182, 1181), (67, 79, 80, 68), (68, 80, 81, 69), (623, 631, 70, 58), (336, 337, 1218, 658), (286, 297, 688, 687), (72, 83, 84, 73), (73, 84, 85, 74), (74, 85, 86, 75), (331, 615, 1172, 1191), (76, 87, 88, 77), (77, 88, 89, 78), (80, 91, 1015, 884), (79, 90, 91, 80), (155, 167, 981, 814), (225, 226, 934, 933), (293, 304, 1166, 1165), (424, 435, 878, 932), (83, 94, 95, 84), (84, 95, 96, 85), (85, 96, 97, 86), (203, 191, 809, 1100), (193, 205, 1078, 815), (232, 221, 800, 1028), (93, 82, 930, 931), (90, 101, 102, 91), (150, 139, 1050, 821), (544, 545, 686, 685), (523, 535, 1009, 978), (520, 519, 1099, 893), (94, 106, 107, 95), (461, 460, 794, 1164), (386, 398, 854, 722), (97, 108, 109, 98), (98, 109, 110, 99), (99, 110, 111, 100), (366, 611, 1137, 1144), (101, 112, 113, 102), (102, 113, 114, 103), (270, 271, 665, 1098), (591, 558, 116, 105), (128, 127, 1163, 979), (199, 200, 1046, 711), (321, 310, 681, 682), (139, 140, 643, 1050), (108, 119, 120, 109), (109, 120, 121, 110), (110, 121, 122, 111), (187, 198, 710, 927), (610, 402, 1241, 1133), (113, 124, 125, 114), (604, 618, 115, 104), (558, 563, 127, 116), (116, 127, 128, 117), (330, 614, 1162, 1113), (92, 81, 679, 680), (118, 129, 130, 119), (462, 450, 900, 1193), (120, 131, 132, 121), (588, 263, 798, 1242), (122, 133, 134, 123), (149, 159, 1097, 700), (124, 135, 136, 125), (618, 636, 126, 115), (563, 551, 138, 127), (458, 446, 1034, 944), (417, 416, 925, 926), (607, 204, 971, 1116), (453, 441, 920, 734), (130, 141, 142, 131), (131, 142, 143, 132), (19, 7, 1205, 1041), (72, 71, 674, 675), (134, 145, 146, 135), (135, 146, 147, 136), (636, 619, 137, 126), (551, 583, 149, 138), (598, 433, 759, 924), (524, 512, 962, 1095), (139, 150, 151, 140), (100, 111, 673, 672), (34, 33, 923, 727), (142, 152, 153, 143), (143, 153, 154, 144), (261, 260, 1091, 1018), (249, 238, 793, 1237), (146, 156, 157, 147), (619, 606, 148, 137), (583, 587, 159, 149), (279, 267, 921, 922), (604, 104, 1154, 1056), (368, 380, 1094, 1093), (49, 61, 720, 1013), (440, 439, 670, 671), (152, 164, 165, 153), (250, 603, 1017, 1066), (154, 166, 167, 155), (328, 317, 1161, 943), (156, 168, 169, 157), (606, 633, 158, 148), (587, 577, 171, 159), (185, 174, 668, 669), (160, 172, 173, 161), (541, 532, 768, 919), (162, 174, 175, 163), (163, 175, 176, 164), (164, 176, 177, 165), (239, 250, 1066, 1217), (67, 55, 666, 667), (167, 179, 180, 168), (168, 180, 181, 169), (633, 625, 170, 158), (577, 568, 183, 171), (537, 536, 691, 797), (265, 266, 747, 868), (271, 259, 664, 665), (174, 185, 186, 175), (175, 186, 187, 176), (216, 599, 948, 869), (211, 210, 1092, 847), (178, 188, 189, 179), (179, 189, 190, 180), (180, 190, 191, 181), (625, 627, 182, 170), (568, 555, 193, 183), (362, 350, 1123, 1122), (340, 339, 637, 663), (184, 195, 196, 185), (185, 196, 197, 186), (186, 197, 198, 187), (474, 462, 1193, 1083), (259, 260, 1091, 664), (188, 200, 201, 189), (129, 118, 706, 983), (189, 201, 660, 659), (18, 19, 1041, 1090), (555, 589, 205, 193), (191, 190, 1086, 809), (194, 206, 207, 195), (127, 138, 1019, 1163), (324, 336, 658, 657), (197, 209, 210, 198), (198, 210, 211, 199), (199, 211, 212, 200), (200, 212, 213, 201), (201, 213, 915, 660), (202, 214, 215, 203), (10, 11, 782, 741), (589, 586, 217, 205), (594, 378, 1157, 857), (469, 481, 911, 1089), (483, 495, 714, 818), (208, 220, 221, 209), (209, 221, 222, 210), (271, 283, 1222, 665), (211, 223, 224, 212), (212, 224, 225, 213), (481, 493, 912, 911), (214, 226, 227, 215), (607, 599, 216, 204), (236, 225, 933, 862), (9, 21, 1088, 1087), (218, 229, 230, 219), (219, 230, 231, 220), (476, 477, 770, 1003), (221, 232, 233, 222), (222, 233, 234, 223), (223, 234, 235, 224), (513, 514, 654, 653), (225, 236, 237, 226), (226, 237, 238, 227), (503, 492, 987, 1171), (592, 516, 648, 743), (190, 189, 659, 1086), (183, 193, 815, 1159), (230, 242, 243, 231), (178, 179, 910, 909), (309, 571, 1158, 778), (361, 373, 652, 651), (234, 245, 246, 235), (235, 246, 247, 236), (236, 247, 248, 237), (40, 51, 966, 1037), (635, 626, 239, 228), (565, 578, 251, 240), (240, 251, 252, 241), (241, 252, 253, 242), (496, 484, 1156, 715), (243, 254, 255, 244), (300, 299, 1131, 1023), (248, 247, 642, 791), (245, 257, 258, 246), (570, 572, 1167, 1149), (384, 396, 1085, 1084), (248, 260, 261, 249), (626, 603, 250, 239), (505, 517, 907, 906), (451, 452, 733, 901), (252, 264, 265, 253), (63, 64, 719, 967), (254, 266, 267, 255), (255, 267, 268, 256), (256, 268, 269, 257), (257, 269, 270, 258), (516, 504, 647, 648), (259, 271, 272, 260), (73, 74, 1146, 1104), (46, 597, 904, 905), (588, 546, 275, 263), (263, 275, 276, 264), (264, 276, 277, 265), (265, 277, 278, 266), (552, 582, 1231, 824), (267, 279, 280, 268), (473, 474, 1083, 1033), (269, 281, 282, 270), (270, 282, 283, 271), (435, 579, 1214, 878), (272, 284, 285, 273), (485, 497, 1082, 716), (546, 556, 287, 275), (506, 507, 771, 842), (276, 288, 289, 277), (402, 390, 1240, 1241), (450, 451, 901, 900), (279, 290, 291, 280), (359, 347, 940, 1064), (281, 292, 293, 282), (282, 293, 294, 283), (283, 294, 295, 284), (284, 295, 296, 285), (616, 629, 286, 274), (556, 569, 298, 287), (287, 298, 299, 288), (288, 299, 300, 289), (277, 289, 949, 1124), (140, 151, 644, 643), (290, 301, 302, 291), (291, 302, 303, 292), (292, 303, 304, 293), (13, 1, 740, 856), (559, 581, 1221, 1025), (295, 306, 307, 296), (629, 596, 297, 286), (569, 571, 309, 298), (298, 309, 310, 299), (104, 93, 931, 1154), (305, 306, 963, 1115), (247, 246, 641, 642), (99, 100, 672, 899), (302, 314, 315, 303), (303, 315, 316, 304), (304, 316, 317, 305), (305, 317, 318, 306), (581, 591, 1248, 1221), (596, 605, 308, 297), (285, 296, 898, 897), (87, 76, 992, 646), (310, 321, 322, 311), (207, 206, 1079, 956), (312, 323, 324, 313), (313, 324, 325, 314), (620, 468, 1168, 1213), (315, 326, 327, 316), (325, 324, 657, 985), (317, 328, 329, 318), (318, 329, 330, 319), (605, 614, 320, 308), (231, 243, 709, 896), (563, 558, 1254, 1255), (393, 381, 1052, 796), (329, 340, 663, 895), (323, 335, 336, 324), (551, 563, 1255, 1252), (325, 337, 338, 326), (55, 54, 1080, 666), (217, 586, 1239, 902), (328, 339, 340, 329), (521, 520, 893, 894), (614, 615, 331, 320), (549, 567, 343, 332), (332, 343, 344, 333), (583, 551, 1252, 1263), (334, 345, 346, 335), (322, 321, 682, 929), (336, 347, 348, 337), (337, 348, 349, 338), (252, 251, 1150, 941), (587, 583, 1263, 1265), (495, 494, 890, 714), (340, 352, 353, 341), (8, 9, 1087, 689), (567, 576, 355, 343), (335, 346, 939, 1101), (144, 154, 892, 891), (345, 357, 358, 346), (165, 177, 935, 835), (347, 359, 360, 348), (568, 577, 1262, 1257), (220, 231, 896, 697), (350, 362, 363, 351), (179, 167, 981, 910), (242, 230, 1077, 708), (621, 593, 354, 342), (576, 585, 367, 355), (355, 367, 368, 356), (356, 368, 369, 357), (357, 369, 370, 358), (430, 429, 1151, 1152), (359, 371, 372, 360), (360, 372, 373, 361), (605, 319, 820, 1076), (362, 374, 375, 363), (363, 375, 376, 364), (364, 376, 377, 365), (593, 611, 366, 354), (585, 574, 379, 367), (367, 379, 380, 368), (176, 187, 927, 1040), (369, 381, 382, 370), (27, 38, 888, 887), (371, 383, 384, 372), (372, 384, 385, 373), (373, 385, 386, 374), (374, 386, 387, 375), (375, 387, 388, 376), (376, 388, 389, 377), (586, 589, 1266, 1239), (574, 560, 391, 379), (379, 391, 392, 380), (415, 427, 913, 1107), (381, 393, 394, 382), (254, 243, 709, 662), (383, 395, 396, 384), (208, 209, 886, 885), (385, 397, 398, 386), (120, 119, 707, 1073), (387, 399, 400, 388), (388, 400, 401, 389), (594, 628, 390, 378), (560, 566, 403, 391), (81, 80, 884, 679), (578, 565, 1102, 1210), (408, 419, 883, 882), (578, 588, 1242, 1210), (395, 405, 406, 396), (413, 414, 751, 640), (397, 407, 408, 398), (210, 222, 950, 1092), (546, 588, 1242, 1250), (400, 409, 410, 401), (15, 3, 1117, 810), (251, 578, 1210, 1150), (556, 546, 1250, 1253), (561, 505, 906, 1070), (53, 54, 1080, 684), (404, 415, 416, 405), (405, 416, 417, 406), (406, 417, 418, 407), (407, 418, 419, 408), (519, 531, 767, 1099), (89, 88, 1126, 1127), (14, 15, 810, 881), (610, 601, 411, 402), (553, 550, 424, 412), (569, 556, 1253, 1258), (413, 425, 426, 414), (414, 426, 427, 415), (101, 90, 1069, 765), (260, 272, 994, 1091), (417, 428, 429, 418), (418, 429, 430, 419), (419, 430, 431, 420), (420, 431, 432, 421), (248, 249, 1237, 791), (601, 598, 423, 411), (550, 579, 435, 424), (225, 224, 1068, 933), (25, 26, 1047, 712), (426, 436, 437, 427), (468, 456, 807, 1168), (571, 580, 1215, 1158), (428, 439, 440, 429), (262, 250, 1066, 1067), (430, 441, 442, 431), (431, 442, 443, 432), (432, 443, 444, 433), (598, 634, 434, 423), (471, 472, 795, 1006), (37, 36, 713, 1207), (192, 182, 1236, 1176), (567, 549, 761, 1256), (437, 449, 450, 438), (401, 410, 1065, 938), (483, 471, 1006, 818), (465, 466, 837, 769), (441, 453, 454, 442), (442, 454, 455, 443), (585, 576, 1261, 1264), (333, 344, 788, 917), (147, 619, 1208, 1209), (446, 458, 459, 447), (134, 133, 1114, 731), (448, 460, 461, 449), (553, 412, 874, 873), (450, 462, 463, 451), (451, 463, 464, 452), (574, 585, 1264, 1260), (371, 359, 1064, 853), (257, 245, 1185, 1045), (334, 335, 1101, 918), (47, 48, 872, 871), (218, 219, 696, 964), (518, 506, 842, 1220), (253, 265, 868, 661), (566, 553, 873, 1112), (105, 116, 811, 1031), (462, 474, 475, 463), (226, 214, 832, 934), (341, 330, 1113, 1173), (465, 477, 478, 466), (466, 478, 479, 467), (467, 479, 480, 468), (620, 609, 469, 457), (548, 584, 482, 470), (415, 404, 787, 1107), (471, 483, 484, 472), (48, 37, 1207, 872), (473, 485, 486, 474), (474, 486, 487, 475), (475, 487, 488, 476), (476, 488, 489, 477), (477, 489, 490, 478), (478, 490, 491, 479), (433, 444, 1189, 759), (609, 600, 481, 469), (579, 550, 1251, 1214), (482, 494, 495, 483), (215, 227, 792, 1062), (484, 496, 497, 485), (25, 570, 1149, 712), (486, 498, 499, 487), (58, 70, 1206, 1192), (630, 23, 1235, 1234), (489, 500, 501, 490), (443, 455, 806, 865), (579, 564, 1096, 1214), (600, 624, 493, 481), (349, 348, 1061, 844), (448, 449, 1002, 774), (122, 123, 864, 863), (496, 507, 508, 497), (497, 508, 509, 498), (539, 530, 1060, 961), (273, 285, 897, 995), (459, 458, 944, 1005), (500, 512, 513, 501), (102, 103, 823, 1016), (502, 514, 515, 503), (562, 548, 752, 1071), (561, 573, 517, 505), (425, 413, 640, 1059), (506, 518, 519, 507), (507, 519, 520, 508), (508, 520, 521, 509), (509, 521, 522, 510), (510, 522, 523, 511), (326, 338, 843, 1007), (512, 524, 525, 513), (513, 525, 526, 514), (514, 526, 527, 515), (235, 236, 862, 861), (573, 575, 529, 517), (517, 529, 530, 518), (518, 530, 531, 519), (584, 548, 752, 1232), (428, 417, 926, 968), (521, 533, 534, 522), (522, 534, 535, 523), (395, 383, 860, 698), (142, 141, 1058, 1032), (540, 541, 919, 1105), (526, 536, 537, 527), (592, 602, 528, 516), (595, 92, 680, 859), (554, 561, 1070, 889), (530, 539, 540, 531), (276, 275, 1054, 1055), (532, 541, 542, 533), (533, 542, 543, 534), (154, 153, 1195, 892), (284, 272, 994, 1053), (233, 232, 1028, 1074), (575, 573, 1259, 1197), (381, 369, 1051, 1052), (602, 613, 538, 528), (267, 266, 747, 921), (315, 314, 970, 1201), (575, 590, 1243, 1197), (540, 3, 4, 541), (385, 384, 1084, 1038), (542, 5, 6, 543), (543, 6, 7, 544), (544, 7, 8, 545), (590, 547, 739, 1243), (281, 269, 729, 1048), (131, 120, 1073, 1147), (613, 617, 0, 538), (538, 0, 547, 590), (528, 538, 590, 575), (594, 389, 858, 857), (504, 516, 573, 561), (493, 504, 561, 554), (154, 155, 814, 892), (280, 291, 1108, 839), (457, 469, 548, 562), (13, 25, 712, 856), (434, 445, 564, 579), (26, 14, 881, 1047), (411, 423, 550, 553), (402, 411, 553, 566), (390, 402, 566, 560), (378, 390, 560, 574), (488, 487, 1140, 942), (589, 204, 971, 1266), (342, 354, 576, 567), (74, 62, 721, 1146), (588, 262, 1067, 1242), (308, 320, 580, 571), (297, 308, 571, 569), (200, 188, 650, 1046), (206, 194, 816, 1079), (158, 587, 1265, 1119), (250, 262, 588, 578), (220, 208, 885, 697), (498, 509, 996, 833), (341, 353, 908, 1173), (423, 434, 704, 851), (192, 204, 589, 555), (182, 192, 555, 568), (256, 257, 1045, 1044), (158, 170, 577, 587), (332, 333, 917, 762), (88, 87, 646, 1126), (234, 233, 1074, 1145), (135, 124, 1063, 732), (104, 115, 558, 591), (93, 104, 591, 581), (82, 93, 581, 559), (56, 68, 1043, 946), (97, 96, 1029, 775), (240, 241, 1139, 1103), (316, 327, 735, 1233), (24, 35, 572, 570), (12, 24, 570, 557), (162, 163, 850, 849), (354, 366, 1144, 1143), (223, 211, 847, 848), (20, 19, 1041, 1042), (515, 527, 592, 632), (503, 515, 632, 624), (492, 503, 624, 600), (392, 391, 1142, 875), (42, 41, 975, 683), (456, 468, 620, 622), (482, 584, 1232, 817), (323, 312, 845, 846), (422, 433, 598, 601), (290, 279, 922, 677), (338, 349, 844, 843), (580, 320, 1190, 1215), (377, 389, 594, 611), (111, 122, 863, 673), (7, 6, 1204, 1205), (434, 579, 1214, 704), (330, 341, 615, 614), (177, 176, 1040, 935), (307, 319, 605, 596), (296, 307, 596, 629), (69, 57, 840, 841), (250, 578, 1210, 1066), (209, 197, 1111, 886), (249, 261, 603, 626), (238, 249, 626, 635), (268, 280, 839, 728), (577, 170, 1245, 1262), (203, 215, 607, 612), (191, 203, 612, 627), (143, 144, 891, 772), (582, 47, 871, 1231), (157, 169, 633, 606), (147, 157, 606, 619), (576, 354, 1143, 1261), (382, 394, 786, 1141), (310, 311, 1024, 681), (447, 459, 1005, 1035), (466, 467, 838, 837), (81, 92, 595, 631), (69, 81, 631, 623), (57, 69, 623, 608), (46, 57, 608, 597), (528, 575, 1197, 830), (397, 385, 1038, 1039), (11, 23, 630, 617), (739, 1022, 856, 740), (976, 881, 810, 1117), (1027, 655, 656, 936), (1204, 1090, 1041, 1205), (1087, 1088, 742, 741), (1199, 1234, 1212, 1211), (856, 712, 1047, 881), (810, 887, 1000, 655), (655, 1000, 1001, 656), (1041, 776, 777, 1042), (1234, 726, 826, 1212), (1149, 1167, 713, 712), (887, 888, 780, 1000), (1000, 780, 1037, 1001), (1001, 1037, 975, 974), (776, 683, 1184, 777), (923, 945, 905, 727), (726, 904, 827, 826), (1167, 1231, 871, 713), (713, 871, 872, 1207), (888, 1013, 781, 780), (1037, 966, 718, 975), (975, 718, 684, 683), (683, 684, 1080, 1184), (945, 946, 840, 905), (904, 1267, 1081, 827), (1013, 720, 721, 781), (781, 721, 967, 966), (966, 967, 719, 718), (1080, 989, 667, 666), (946, 1043, 841, 840), (1267, 1269, 1192, 1081), (824, 773, 674, 825), (720, 1104, 1146, 721), (719, 992, 757, 756), (989, 990, 1160, 667), (773, 1025, 880, 674), (674, 880, 805, 675), (991, 645, 646, 992), (990, 1127, 1069, 1160), (884, 1015, 680, 679), (1271, 859, 930, 1206), (1025, 1221, 1174, 880), (880, 1174, 1175, 805), (645, 775, 678, 646), (646, 678, 899, 1126), (1126, 899, 672, 1127), (1127, 672, 765, 1069), (1015, 1016, 823, 680), (859, 822, 931, 930), (1221, 1248, 1031, 1174), (1174, 1031, 828, 1175), (1120, 829, 1030, 1029), (1029, 1030, 1186, 775), (672, 673, 766, 765), (822, 1056, 1154, 931), (1031, 811, 812, 828), (828, 812, 957, 829), (829, 957, 706, 1030), (1030, 706, 707, 1186), (673, 863, 864, 766), (766, 864, 1063, 1227), (812, 979, 1049, 957), (957, 1049, 983, 706), (707, 1125, 1147, 1073), (694, 695, 1114, 863), (864, 731, 732, 1063), (1163, 1019, 1020, 979), (979, 1020, 1050, 1049), (1049, 1050, 643, 983), (983, 643, 1058, 1125), (695, 772, 891, 1114), (1114, 891, 813, 731), (1019, 700, 701, 1020), (1020, 701, 821, 1050), (643, 644, 958, 1058), (1058, 958, 959, 1032), (891, 892, 814, 813), (813, 814, 738, 737), (700, 1097, 692, 701), (701, 692, 803, 821), (821, 803, 849, 644), (644, 849, 850, 958), (958, 850, 1169, 959), (1195, 835, 836, 892), (814, 981, 982, 738), (1097, 1134, 693, 692), (803, 804, 668, 849), (835, 935, 909, 836), (836, 909, 910, 981), (1134, 1159, 801, 693), (693, 801, 802, 804), (804, 802, 669, 668), (1040, 927, 649, 935), (935, 649, 650, 909), (1159, 815, 816, 801), (801, 816, 1026, 802), (927, 710, 711, 649), (649, 711, 1046, 650), (659, 660, 831, 1086), (1086, 831, 1100, 809), (1226, 1268, 1176, 1236), (815, 1078, 1079, 816), (1026, 956, 885, 1110), (1110, 885, 886, 1111), (660, 915, 832, 831), (1268, 1116, 971, 1176), (1078, 902, 964, 1079), (1079, 964, 696, 956), (956, 696, 697, 885), (1092, 950, 848, 847), (915, 933, 934, 832), (1239, 1196, 903, 902), (902, 903, 965, 964), (697, 896, 1028, 800), (1068, 861, 862, 933), (948, 1247, 870, 869), (1196, 1102, 1103, 903), (903, 1103, 1139, 965), (965, 1139, 708, 1077), (896, 709, 748, 1028), (1028, 748, 1075, 1074), (1074, 1075, 1185, 1145), (790, 791, 1237, 793), (708, 661, 662, 709), (748, 749, 1044, 1075), (1075, 1044, 1045, 1185), (641, 916, 664, 642), (642, 664, 1091, 791), (1210, 1242, 798, 1150), (1150, 798, 799, 941), (661, 868, 747, 662), (916, 1098, 665, 664), (1091, 994, 995, 1018), (1017, 1155, 1067, 1066), (747, 993, 922, 921), (728, 839, 1048, 729), (665, 1222, 1053, 994), (1155, 1181, 1182, 1067), (1054, 1177, 1178, 1055), (1124, 949, 676, 993), (993, 676, 677, 922), (839, 1108, 1109, 1048), (949, 1023, 876, 676), (676, 876, 877, 677), (1165, 1166, 1115, 745), (745, 1115, 963, 746), (1131, 681, 1024, 1023), (1023, 1024, 845, 876), (876, 845, 969, 877), (877, 969, 970, 1132), (963, 819, 820, 952), (1158, 1215, 779, 778), (778, 779, 682, 681), (1024, 929, 846, 845), (970, 985, 1007, 1201), (1233, 735, 943, 1161), (1215, 761, 762, 779), (779, 762, 917, 682), (682, 917, 918, 929), (929, 918, 1101, 846), (657, 658, 1218, 985), (1007, 843, 736, 735), (735, 736, 637, 943), (895, 663, 1173, 1113), (917, 788, 789, 918), (1101, 939, 940, 658), (843, 844, 1123, 736), (736, 1123, 638, 637), (637, 638, 730, 663), (1172, 1216, 1238, 1191), (954, 955, 1021, 788), (788, 1021, 1198, 789), (939, 1121, 1064, 940), (1061, 760, 651, 844), (844, 651, 1122, 1123), (638, 1224, 1194, 730), (730, 1194, 755, 908), (1121, 852, 853, 1064), (651, 652, 1129, 1122), (1093, 1094, 1052, 1051), (852, 1141, 860, 853), (1137, 857, 1157, 1144), (1094, 875, 796, 1052), (1141, 786, 698, 860), (1084, 1085, 1039, 1038), (722, 854, 855, 723), (1142, 947, 639, 875), (875, 639, 750, 796), (796, 750, 787, 786), (786, 787, 699, 698), (1085, 1135, 1203, 1039), (854, 882, 988, 855), (855, 988, 1012, 1011), (1228, 1133, 1241, 1240), (1112, 873, 874, 947), (947, 874, 640, 639), (639, 640, 751, 750), (750, 751, 1107, 787), (882, 883, 1130, 988), (988, 1130, 928, 1012), (1012, 928, 758, 1065), (874, 932, 1059, 640), (1107, 913, 914, 925), (925, 914, 968, 926), (928, 1180, 759, 758), (932, 878, 879, 1059), (1059, 879, 702, 1229), (913, 703, 1036, 914), (914, 1036, 670, 968), (1151, 671, 920, 1152), (1214, 1096, 1034, 878), (878, 1034, 1035, 879), (879, 1035, 774, 702), (702, 774, 1002, 703), (1036, 900, 901, 670), (670, 901, 733, 671), (671, 733, 734, 920), (865, 806, 807, 1189), (1246, 1219, 705, 704), (1096, 1071, 944, 1034), (1035, 1005, 794, 774), (1002, 1164, 1193, 900), (733, 973, 769, 734), (734, 769, 837, 1148), (1148, 837, 838, 806), (806, 838, 1168, 807), (1219, 1213, 1225, 705), (1071, 752, 753, 944), (944, 753, 1006, 1005), (1005, 1006, 795, 794), (794, 795, 1033, 1164), (1164, 1033, 1083, 1193), (972, 1136, 1003, 973), (973, 1003, 770, 769), (753, 817, 818, 1006), (795, 1156, 716, 1033), (763, 764, 987, 951), (1232, 889, 890, 817), (818, 714, 715, 1156), (716, 1082, 833, 717), (1140, 834, 980, 942), (942, 980, 785, 784), (998, 999, 1170, 764), (764, 1170, 1171, 987), (889, 1070, 906, 890), (890, 906, 842, 714), (714, 842, 771, 715), (833, 996, 997, 834), (834, 997, 977, 980), (980, 977, 962, 785), (999, 653, 654, 1170), (1270, 1272, 647, 912), (906, 907, 1220, 842), (977, 978, 1095, 962), (1272, 743, 648, 647), (1099, 767, 768, 893), (893, 768, 1106, 894), (978, 1009, 866, 1095), (1095, 866, 867, 984), (984, 867, 691, 690), (1197, 1243, 960, 1004), (1004, 960, 961, 1060), (767, 1105, 919, 768), (1008, 1179, 685, 1009), (1009, 685, 686, 866), (866, 686, 1072, 867), (867, 1072, 953, 691), (691, 953, 783, 797), (1243, 739, 740, 960), (960, 740, 976, 961), (961, 976, 1117, 1105), (919, 1027, 936, 937), (686, 689, 1087, 1072), (1072, 1087, 741, 953), (953, 741, 782, 783), (648, 830, 1197, 1259), (911, 912, 889, 1232), (1089, 911, 1232, 752), (705, 1225, 1071, 1096), (851, 704, 1214, 1251), (1144, 1157, 1260, 1264), (1143, 1144, 1264, 1261), (1191, 1238, 1256, 761), (1190, 1191, 761, 1215), (687, 688, 1258, 1253), (1182, 687, 1253, 1250), (1067, 1182, 1250, 1242), (1217, 1066, 1210, 1102), (870, 1217, 1102, 1196), (869, 870, 1196, 1239), (971, 869, 1239, 1266), (1245, 1236, 1257, 1262), (1118, 1119, 1265, 1263), (725, 1118, 1263, 1252), (724, 725, 1252, 1255), (1183, 724, 1255, 1254), (1206, 930, 1025, 773), (1192, 1206, 773, 824), (1081, 1192, 824, 1231), (827, 1081, 1231, 1167), (1211, 1212, 1022, 739), (783, 782, 1199, 1153), (797, 783, 1153, 1014), (744, 797, 1014, 743), (951, 987, 986, 1128), (1168, 951, 1128, 1213), (1189, 807, 1219, 1246), (759, 1189, 1246, 924), (1065, 758, 1010, 1133), (938, 1065, 1133, 1228), (858, 938, 1228, 857), (755, 1138, 1137, 754), (908, 755, 754, 1216), (1173, 908, 1216, 1172), (820, 1113, 1162, 1076), (897, 898, 1230, 1181), (995, 897, 1181, 1155), (1018, 995, 1155, 1017), (792, 793, 1247, 948), (1062, 792, 948, 1116), (808, 809, 1226, 1223), (1200, 808, 1223, 1244), (1188, 1209, 1208, 1249), (1187, 1188, 1249, 1202), (1057, 1187, 1202, 1056), (823, 1057, 1056, 822), (680, 823, 822, 859), (727, 905, 904, 726), (1235, 727, 726, 1234), (45, 56, 946, 945), (205, 217, 902, 1078), (94, 83, 805, 1175), (615, 341, 1173, 1172), (336, 335, 1101, 658), (437, 436, 702, 703), (291, 292, 1109, 1108), (182, 627, 1226, 1236), (195, 184, 802, 1026), (294, 293, 1165, 745), (390, 628, 1228, 1240), (79, 67, 667, 1160), (445, 434, 704, 705), (38, 49, 1013, 888), (353, 352, 730, 908), (307, 306, 963, 952), (65, 64, 719, 756), (455, 454, 1148, 806), (118, 119, 707, 706), (370, 382, 1141, 852), (204, 192, 1176, 971), (174, 162, 849, 668), (70, 631, 1271, 1206), (222, 223, 848, 950), (243, 242, 708, 709), (517, 518, 1220, 907), (2, 14, 881, 976), (23, 34, 727, 1235), (421, 432, 1180, 928), (325, 326, 1007, 985), (198, 199, 711, 710), (434, 634, 1246, 704), (480, 479, 763, 951), (36, 25, 712, 713), (635, 228, 870, 1247), (319, 307, 952, 820), (497, 498, 833, 1082), (51, 50, 781, 966), (197, 196, 1110, 1111), (337, 325, 985, 1218), (486, 485, 716, 717), (71, 59, 825, 674), (414, 415, 1107, 751), (31, 20, 1042, 777), (617, 613, 1153, 1199), (343, 355, 955, 954), (287, 288, 1178, 1177), (613, 602, 1014, 1153), (64, 52, 718, 719), (602, 592, 743, 1014), (525, 524, 1095, 984), (347, 336, 658, 940), (275, 287, 1177, 1054), (632, 592, 743, 1272), (467, 468, 1168, 838), (387, 386, 722, 723), (534, 543, 1179, 1008), (624, 632, 1272, 1270), (426, 425, 1059, 1229), (369, 368, 1093, 1051), (432, 433, 759, 1180), (512, 500, 785, 962), (126, 137, 725, 724), (542, 541, 919, 937), (403, 566, 1112, 947), (600, 609, 1128, 986), (365, 377, 1138, 755), (380, 392, 875, 1094), (319, 330, 1113, 820), (609, 620, 1213, 1128), (166, 154, 892, 836), (622, 620, 1213, 1219), (350, 351, 638, 1123), (269, 268, 728, 729), (358, 370, 852, 1121), (339, 328, 943, 637), (352, 340, 663, 730), (304, 305, 1115, 1166), (75, 86, 645, 991), (634, 598, 924, 1246), (306, 295, 746, 963), (163, 164, 1169, 850), (134, 135, 732, 731), (399, 387, 723, 855), (229, 218, 964, 965), (530, 529, 1004, 1060), (274, 286, 687, 1182), (348, 360, 760, 1061), (601, 610, 1133, 1010), (439, 428, 968, 670), (54, 66, 989, 1080), (115, 126, 724, 1183), (607, 215, 1062, 1116), (628, 594, 857, 1228), (313, 314, 970, 969), (156, 146, 737, 738), (230, 229, 965, 1077), (62, 63, 967, 721), (138, 149, 700, 1019), (611, 594, 857, 1137), (400, 399, 855, 1011), (314, 302, 1132, 970), (611, 593, 754, 1137), (204, 216, 869, 971), (141, 130, 1125, 1058), (283, 284, 1053, 1222), (301, 290, 677, 877), (593, 621, 1216, 754), (464, 463, 972, 973), (76, 77, 757, 992), (41, 29, 974, 975), (22, 10, 741, 742), (351, 363, 1224, 638), (43, 31, 777, 1184), (30, 42, 683, 776), (1, 2, 976, 740), (592, 527, 744, 743), (383, 371, 853, 860), (614, 605, 1076, 1162), (511, 523, 978, 977), (410, 409, 1012, 1065), (243, 244, 748, 709), (159, 171, 1134, 1097), (295, 294, 745, 746), (167, 166, 836, 981), (346, 358, 1121, 939), (266, 254, 662, 747), (306, 318, 819, 963), (3, 540, 1105, 1117), (148, 158, 1119, 1118), (629, 616, 1181, 1230), (117, 128, 979, 812), (510, 511, 977, 997), (244, 255, 749, 748), (498, 486, 717, 833), (463, 475, 1136, 972), (543, 544, 685, 1179), (184, 185, 669, 802), (119, 108, 1186, 707), (96, 95, 1120, 1029), (449, 461, 1164, 1002), (548, 470, 753, 752), (167, 168, 982, 981), (311, 322, 929, 1024), (146, 145, 813, 737), (17, 5, 936, 656), (633, 169, 1200, 1244), (452, 464, 973, 733), (599, 607, 1116, 948), (6, 18, 1090, 1204), (427, 437, 703, 913), (612, 607, 1116, 1268), (526, 525, 984, 690), (260, 248, 791, 1091), (224, 235, 861, 1068), (627, 612, 1268, 1226), (314, 325, 985, 970), (533, 521, 894, 1106), (491, 490, 998, 764), (627, 625, 1223, 1226), (170, 182, 1236, 1245), (77, 65, 756, 757), (242, 253, 661, 708), (398, 408, 882, 854), (625, 633, 1244, 1223), (492, 600, 986, 987), (433, 422, 758, 759), (125, 136, 1188, 1187), (103, 114, 1057, 823), (360, 361, 651, 760), (246, 258, 916, 641), (549, 332, 762, 761), (136, 147, 1209, 1188), (195, 207, 956, 1026), (619, 636, 1249, 1208), (479, 491, 764, 763), (64, 76, 992, 719), (636, 618, 1202, 1249), (310, 309, 778, 681), (202, 203, 1100, 831), (501, 513, 653, 999), (618, 604, 1056, 1202), (112, 101, 765, 766), (114, 125, 1187, 1057), (160, 161, 803, 692), (278, 277, 1124, 993), (66, 78, 990, 989), (437, 438, 1036, 703), (98, 99, 899, 678), (119, 130, 1125, 707), (631, 595, 859, 1271), (76, 75, 991, 992), (477, 465, 769, 770), (540, 539, 961, 1105), (320, 331, 1191, 1190), (15, 27, 887, 810), (124, 113, 1227, 1063), (507, 496, 715, 771), (255, 256, 1044, 749), (608, 623, 1269, 1267), (266, 278, 993, 747), (132, 143, 772, 695), (597, 608, 1267, 904), (272, 273, 995, 994), (78, 89, 1127, 990), (509, 510, 997, 996), (133, 122, 863, 1114), (29, 28, 1001, 974), (490, 501, 999, 998), (406, 407, 1203, 1135), (97, 98, 678, 775), (130, 129, 983, 1125), (617, 630, 1234, 1199), (95, 107, 829, 1120), (356, 357, 1198, 1021), (514, 502, 1170, 654), (449, 437, 703, 1002), (86, 97, 775, 645), (130, 131, 1147, 1125), (450, 449, 1002, 900), (412, 424, 932, 874), (484, 485, 716, 1156), (364, 365, 755, 1194), (213, 225, 933, 915), (238, 237, 790, 793), (317, 316, 1233, 1161), (50, 39, 780, 781), (122, 121, 694, 863), (363, 364, 1194, 1224), (90, 79, 1160, 1069), (238, 635, 1247, 793), (500, 489, 784, 785), (191, 627, 1226, 809), (591, 105, 1031, 1248), (344, 343, 954, 788), (153, 165, 835, 1195), (429, 440, 671, 1151), (327, 326, 1007, 735), (237, 248, 791, 790), (373, 374, 1129, 652), (188, 178, 909, 650), (227, 238, 793, 792), (345, 334, 918, 789), (168, 156, 738, 982), (355, 356, 1021, 955), (52, 53, 684, 718), (535, 534, 1008, 1009), (454, 453, 734, 1148), (394, 393, 796, 786), (470, 482, 817, 753), (422, 601, 1010, 758), (527, 537, 797, 744), (420, 421, 928, 1130), (409, 400, 1011, 1012), (547, 0, 1211, 739), (263, 264, 799, 798), (529, 575, 1197, 1004), (68, 69, 841, 1043), (548, 469, 1089, 752), (221, 220, 697, 800), (374, 362, 1122, 1129), (419, 420, 1130, 883), (161, 173, 804, 803), (171, 183, 1159, 1134), (357, 345, 789, 1198), (550, 423, 851, 1251), (83, 72, 675, 805), (113, 112, 766, 1227), (288, 276, 1055, 1178), (4, 16, 655, 1027), (91, 102, 1016, 1015), (54, 43, 1184, 1080), (299, 310, 681, 1131), (460, 448, 774, 794), (302, 301, 877, 1132), (493, 554, 889, 912), (181, 191, 809, 808), (441, 430, 1152, 920), (11, 617, 1199, 782), (57, 46, 905, 840), (16, 15, 810, 655), (340, 341, 1173, 663), (289, 300, 1023, 949), (603, 261, 1018, 1017), (391, 403, 947, 1142), (14, 13, 856, 881), (12, 557, 1022, 1212), (116, 117, 812, 811), (258, 270, 1098, 916), (558, 115, 1183, 1254), (169, 181, 808, 1200), (19, 30, 776, 1041), (557, 13, 856, 1022), (82, 559, 1025, 930), (472, 484, 1156, 795), (106, 94, 1175, 828), (196, 195, 1026, 1110), (482, 483, 818, 817), (457, 562, 1071, 1225), (318, 319, 820, 819), (123, 134, 731, 864), (194, 195, 1026, 816), (33, 45, 945, 923), (541, 4, 1027, 919), (564, 445, 705, 1096), (151, 150, 821, 644), (396, 406, 1135, 1085), (28, 17, 656, 1001), (245, 234, 1145, 1185), (342, 567, 1256, 1238), (59, 552, 824, 825), (504, 493, 912, 647), (438, 450, 900, 1036), (182, 568, 1257, 1236), (35, 24, 826, 827), (436, 426, 1229, 702), (404, 405, 699, 787), (297, 569, 1258, 688), (107, 106, 828, 829), (475, 476, 1003, 1136), (312, 313, 969, 845), (516, 528, 830, 648), (494, 482, 817, 890), (377, 611, 1137, 1138), (152, 142, 1032, 959), (485, 473, 1033, 716), (572, 35, 827, 1167), (326, 315, 1201, 1007), (446, 447, 1035, 1034), (573, 516, 648, 1259), (214, 202, 831, 832), (108, 97, 775, 1186), (241, 242, 708, 1139), (378, 574, 1260, 1157), (499, 498, 833, 834), (330, 329, 895, 1113), (39, 40, 1037, 780), (296, 629, 1230, 898), (407, 397, 1039, 1203), (487, 499, 834, 1140)])
me_torus_001.use_remesh_preserve_volume = False
me_torus_001.use_remesh_preserve_attributes = False
me_torus_001.use_mirror_vertex_groups = False
me_torus_001.update()

# ---- objects
ob_torus_001 = bpy.data.objects.new('Torus.001', me_torus_001)

# ---- transforms, parenting, visibility, modifiers, constraints
ob_torus_001.location = (0.0, 0.0, 0.0)
ob_torus_001.scale = (50.0, 50.0, 50.0)
ob_torus_001.lineart.crease_threshold = 0.0

# ---- collection membership
col_collection_1.objects.link(ob_torus_001)

# ---- scene / render settings (as saved in the file)
scene.frame_start = 1; scene.frame_end = 250; scene.frame_set(1)
scene.render.engine = 'BLENDER_EEVEE_NEXT'
scene.render.resolution_percentage = 50
scene.render.dither_intensity = 0.0
scene.cycles.use_denoising = False
scene.cycles.samples = 128
scene.cycles.sampling_pattern = 'TABULATED_SOBOL'
scene.cycles.use_adaptive_sampling = False
scene.cycles.use_light_tree = False
scene.cycles.blur_glossy = 0.0
scene.cycles.sample_clamp_indirect = 0.0
scene.view_settings.view_transform = 'Standard'
bpy.context.view_layer.update()

# ---- added for rendering (the .blend has no active camera and no usable light): camera, sun
cam_auto = bpy.data.cameras.new('AutoCamera')
cam_auto.lens = 50.0
cam_auto.sensor_width = 36.0
cam_auto.clip_end = 2944.5
ob_auto_camera = bpy.data.objects.new('AutoCamera', cam_auto)
scene.collection.objects.link(ob_auto_camera)
ob_auto_camera.location = (168.128, -201.55, 134.354)
ob_auto_camera.rotation_euler = (1.09748, -7.21219e-08, 0.694738)
scene.camera = ob_auto_camera
light_auto_sun = bpy.data.lights.new('AutoSun', 'SUN')
light_auto_sun.energy = 3.0
light_auto_sun.angle = 0.0523599
ob_auto_sun = bpy.data.objects.new('AutoSun', light_auto_sun)
scene.collection.objects.link(ob_auto_sun)
ob_auto_sun.rotation_euler = (0.872665, 0.174533, 0.523599)
bpy.context.view_layer.update()
